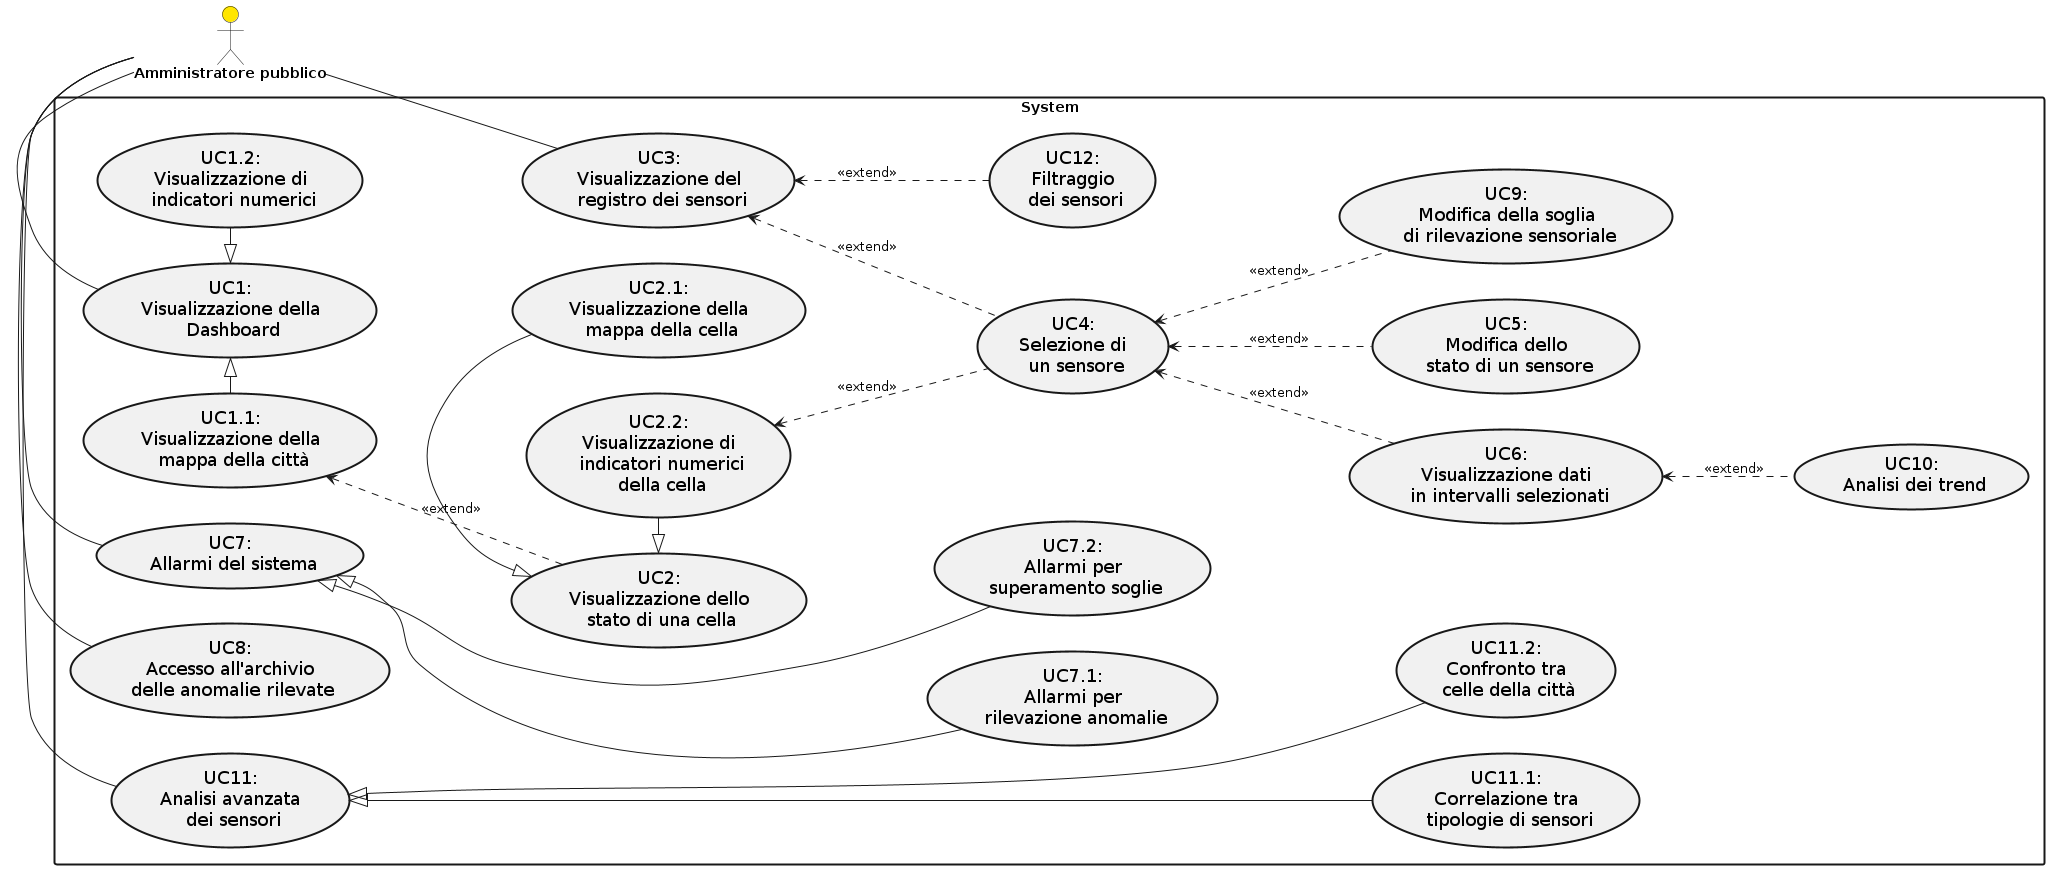

The diagram above was rendered by PlantUML. Its source (embedded in the PNG):
@startuml USERCASES



left to right direction

skinparam actor {
  FontSize 14
  FontStyle bold
  
  }

skinparam usecase{
  
  FontSize 18
  
  BorderStyle solid
  BorderThickness 2
}

skinparam rectangle {
  BorderStyle solid
  BorderThickness 2
}


actor amministratorepubblico as "Amministratore pubblico" #FFE600

rectangle "System" {
  usecase "UC1.1:\n Visualizzazione della \n mappa della città" as UC1.1
  usecase "UC1.2:\n Visualizzazione di \n indicatori numerici" as UC1.2
  usecase "UC1:\n Visualizzazione della \n Dashboard" as UC1
  usecase "UC2.1:\n Visualizzazione della \n mappa della cella" as UC2.1
  usecase "UC2.2:\n Visualizzazione di \n indicatori numerici\n della cella" as UC2.2
  usecase "UC2:\n Visualizzazione dello \n stato di una cella" as UC2
  usecase "UC3:\n Visualizzazione del \n registro dei sensori" as UC3
  usecase "UC4:\n Selezione di \n un sensore" as UC4
  usecase "UC5:\n Modifica dello \n stato di un sensore" as UC5
  usecase "UC6:\n Visualizzazione dati \n in intervalli selezionati" as UC6
  usecase "UC7:\n Allarmi del sistema" as UC7
  usecase "UC7.1:\n Allarmi per \n rilevazione anomalie" as UC7.1
  usecase "UC7.2:\n Allarmi per \n superamento soglie" as UC7.2
  usecase "UC8:\n Accesso all'archivio \n delle anomalie rilevate" as UC8
  usecase "UC9:\n Modifica della soglia \n di rilevazione sensoriale" as UC9
  usecase "UC10:\n Analisi dei trend" as UC10
  usecase "UC11:\n Analisi avanzata \n dei sensori" as UC11
  usecase "UC11.1:\n Correlazione tra \n tipologie di sensori" as UC11.1
  usecase "UC11.2:\n Confronto tra \n celle della città" as UC11.2
  usecase "UC12:\n Filtraggio \n dei sensori" as UC12
 

  amministratorepubblico - UC1
  amministratorepubblico - UC3
  UC1.1 -|> UC1
  UC1 <|- UC1.2
  UC2 .up.> UC1.1 : <<extend>>
  UC2 <|- UC2.1
  UC2 <|- UC2.2
  UC4 .up.> UC2.2 :<<extend>>
  UC4 .up.> UC3 :<<extend>>
  UC9 .up.> UC4 :<<extend>>
  UC12 .up.> UC3 :<<extend>>
  UC5 .up.> UC4 :<<extend>>
  UC6 .up.> UC4 :<<extend>>
  UC10 .up.> UC6 :<<extend>>
  amministratorepubblico - UC7
  
  amministratorepubblico - UC8
  amministratorepubblico - UC11
  UC7 <|--- UC7.2
  UC7 <|--- UC7.1
  UC11 <|---- UC11.1
  UC11 <|---- UC11.2

}
@enduml